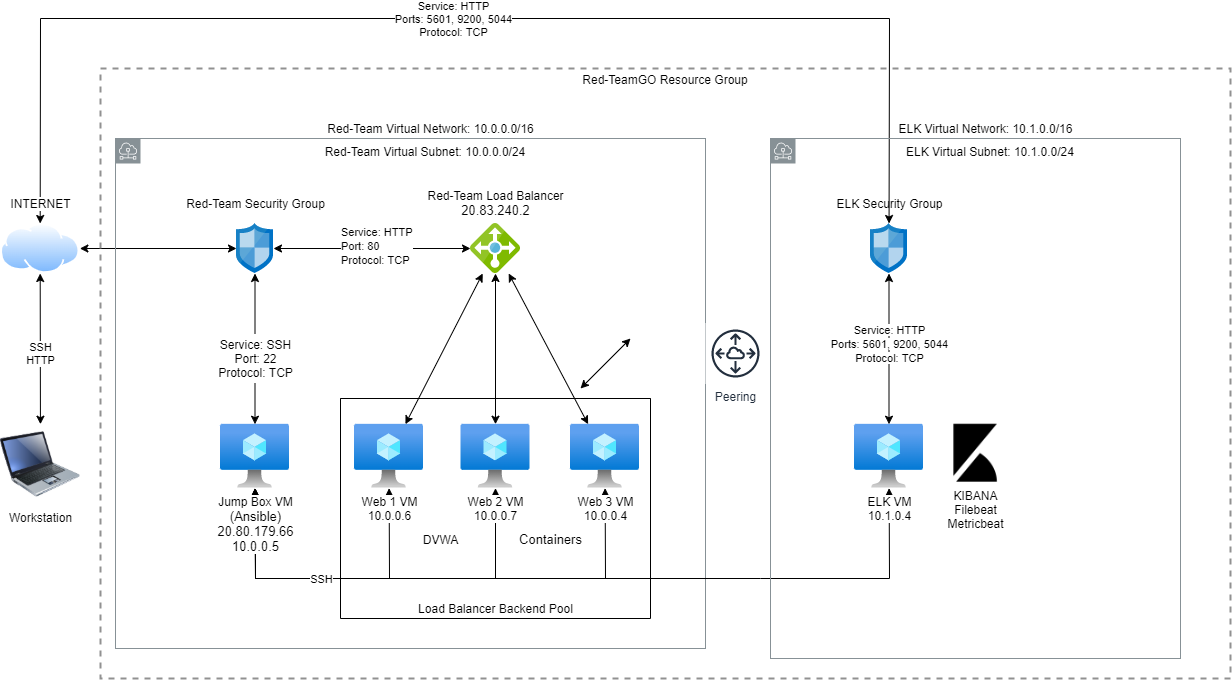

The diagram above was exported from draw.io. Its source (the exported page's mxGraphModel, read from the mxfile embedded in the PNG):
<mxGraphModel dx="1896" dy="1016" grid="1" gridSize="10" guides="1" tooltips="1" connect="1" arrows="1" fold="1" page="1" pageScale="1" pageWidth="850" pageHeight="1100" math="0" shadow="0">
  <root>
    <mxCell id="0" />
    <mxCell id="1" parent="0" />
    <mxCell id="0SsaHSz5MNbP6Xx61m3Y-97" value="" style="endArrow=classic;startArrow=classic;html=1;rounded=0;labelBackgroundColor=default;fontColor=default;strokeColor=default;" parent="1" source="0SsaHSz5MNbP6Xx61m3Y-4" target="0SsaHSz5MNbP6Xx61m3Y-1" edge="1">
      <mxGeometry width="50" height="50" relative="1" as="geometry">
        <mxPoint x="499" y="640" as="sourcePoint" />
        <mxPoint x="540" y="470" as="targetPoint" />
        <Array as="points">
          <mxPoint x="365" y="600" />
          <mxPoint x="499" y="600" />
        </Array>
      </mxGeometry>
    </mxCell>
    <mxCell id="0SsaHSz5MNbP6Xx61m3Y-98" value="" style="endArrow=classic;startArrow=classic;html=1;rounded=0;labelBackgroundColor=default;fontColor=default;strokeColor=default;" parent="1" source="0SsaHSz5MNbP6Xx61m3Y-4" target="0SsaHSz5MNbP6Xx61m3Y-2" edge="1">
      <mxGeometry width="50" height="50" relative="1" as="geometry">
        <mxPoint x="320" y="460" as="sourcePoint" />
        <mxPoint x="370" y="410" as="targetPoint" />
        <Array as="points">
          <mxPoint x="365" y="600" />
          <mxPoint x="605" y="600" />
        </Array>
      </mxGeometry>
    </mxCell>
    <mxCell id="0SsaHSz5MNbP6Xx61m3Y-100" value="" style="endArrow=classic;startArrow=classic;html=1;rounded=0;labelBackgroundColor=default;fontColor=default;strokeColor=default;" parent="1" source="0SsaHSz5MNbP6Xx61m3Y-4" target="0SsaHSz5MNbP6Xx61m3Y-3" edge="1">
      <mxGeometry width="50" height="50" relative="1" as="geometry">
        <mxPoint x="700" y="660" as="sourcePoint" />
        <mxPoint x="750" y="610" as="targetPoint" />
        <Array as="points">
          <mxPoint x="365" y="600" />
          <mxPoint x="715" y="600" />
        </Array>
      </mxGeometry>
    </mxCell>
    <mxCell id="0SsaHSz5MNbP6Xx61m3Y-103" value="SSH" style="edgeLabel;html=1;align=center;verticalAlign=middle;resizable=0;points=[];fontColor=default;labelBackgroundColor=default;" parent="0SsaHSz5MNbP6Xx61m3Y-100" vertex="1" connectable="0">
      <mxGeometry x="-0.3734" relative="1" as="geometry">
        <mxPoint x="-11" as="offset" />
      </mxGeometry>
    </mxCell>
    <mxCell id="0SsaHSz5MNbP6Xx61m3Y-104" value="&lt;font style=&quot;font-size: 12px&quot;&gt;DVWA&lt;/font&gt;" style="edgeLabel;html=1;align=center;verticalAlign=middle;resizable=0;points=[];fontColor=default;labelBackgroundColor=default;" parent="0SsaHSz5MNbP6Xx61m3Y-100" vertex="1" connectable="0">
      <mxGeometry x="0.0622" y="-1" relative="1" as="geometry">
        <mxPoint x="-7" y="-41" as="offset" />
      </mxGeometry>
    </mxCell>
    <mxCell id="0SsaHSz5MNbP6Xx61m3Y-110" value="&lt;font style=&quot;font-size: 13px&quot;&gt;Containers&lt;/font&gt;" style="edgeLabel;html=1;align=center;verticalAlign=middle;resizable=0;points=[];fontColor=default;labelBackgroundColor=default;" parent="0SsaHSz5MNbP6Xx61m3Y-100" vertex="1" connectable="0">
      <mxGeometry x="0.3865" y="-1" relative="1" as="geometry">
        <mxPoint x="17" y="-41" as="offset" />
      </mxGeometry>
    </mxCell>
    <mxCell id="0SsaHSz5MNbP6Xx61m3Y-1" value="Web 1 VM&lt;br&gt;10.0.0.6" style="aspect=fixed;html=1;points=[];align=center;image;fontSize=12;image=img/lib/azure2/compute/Virtual_Machine.svg;fontColor=default;strokeColor=default;labelBackgroundColor=default;" parent="1" vertex="1">
      <mxGeometry x="464" y="445.71" width="69" height="64" as="geometry" />
    </mxCell>
    <mxCell id="0SsaHSz5MNbP6Xx61m3Y-2" value="Web 2 VM&lt;br&gt;10.0.0.7" style="aspect=fixed;html=1;points=[];align=center;image;fontSize=12;image=img/lib/azure2/compute/Virtual_Machine.svg;fontColor=default;strokeColor=default;labelBackgroundColor=default;" parent="1" vertex="1">
      <mxGeometry x="570.5" y="445.71" width="69" height="64" as="geometry" />
    </mxCell>
    <mxCell id="0SsaHSz5MNbP6Xx61m3Y-4" value="Jump Box VM&lt;br&gt;&lt;span style=&quot;&quot;&gt;&lt;span style=&quot;font-size: 13px&quot;&gt;(Ansible)&lt;/span&gt;&lt;br&gt;&lt;span style=&quot;font-size: 13px&quot;&gt;20.80.179.66&lt;/span&gt;&lt;br&gt;&lt;span style=&quot;font-size: 13px&quot;&gt;10.0.0.5&lt;/span&gt;&lt;/span&gt;&lt;span style=&quot;font-size: 13px;&quot;&gt;&lt;br&gt;&lt;/span&gt;" style="aspect=fixed;html=1;points=[];align=center;image;fontSize=12;image=img/lib/azure2/compute/Virtual_Machine.svg;fontColor=default;strokeColor=default;labelBackgroundColor=default;" parent="1" vertex="1">
      <mxGeometry x="330" y="445.71000000000004" width="69" height="64" as="geometry" />
    </mxCell>
    <mxCell id="0SsaHSz5MNbP6Xx61m3Y-3" value="Web 3 VM&lt;br&gt;10.0.0.4" style="aspect=fixed;html=1;points=[];align=center;image;fontSize=12;image=img/lib/azure2/compute/Virtual_Machine.svg;fontColor=default;strokeColor=default;labelBackgroundColor=default;" parent="1" vertex="1">
      <mxGeometry x="680" y="445.71" width="69" height="64" as="geometry" />
    </mxCell>
    <mxCell id="0SsaHSz5MNbP6Xx61m3Y-9" value="" style="sketch=0;aspect=fixed;html=1;points=[];align=center;image;fontSize=12;image=img/lib/mscae/Network_Security_Groups_Classic.svg;fontColor=default;labelBackgroundColor=default;" parent="1" vertex="1">
      <mxGeometry x="346" y="245" width="37" height="50" as="geometry" />
    </mxCell>
    <mxCell id="0SsaHSz5MNbP6Xx61m3Y-10" value="" style="sketch=0;aspect=fixed;html=1;points=[];align=center;image;fontSize=12;image=img/lib/mscae/Load_Balancer_feature.svg;fontColor=default;labelBackgroundColor=default;" parent="1" vertex="1">
      <mxGeometry x="580" y="244.99999999999997" width="50" height="50" as="geometry" />
    </mxCell>
    <mxCell id="0SsaHSz5MNbP6Xx61m3Y-72" value="Workstation" style="image;html=1;image=img/lib/clip_art/computers/Laptop_128x128.png;labelBackgroundColor=default;fontColor=default;strokeColor=default;" parent="1" vertex="1">
      <mxGeometry x="110" y="445.71000000000004" width="80" height="80" as="geometry" />
    </mxCell>
    <mxCell id="0SsaHSz5MNbP6Xx61m3Y-74" value="" style="endArrow=classic;startArrow=classic;html=1;rounded=0;labelBackgroundColor=default;fontColor=default;strokeColor=default;" parent="1" source="0SsaHSz5MNbP6Xx61m3Y-72" target="0SsaHSz5MNbP6Xx61m3Y-68" edge="1">
      <mxGeometry width="50" height="50" relative="1" as="geometry">
        <mxPoint x="260" y="325" as="sourcePoint" />
        <mxPoint x="190" y="265" as="targetPoint" />
      </mxGeometry>
    </mxCell>
    <mxCell id="0SsaHSz5MNbP6Xx61m3Y-76" value="SSH&lt;br&gt;HTTP" style="edgeLabel;html=1;align=center;verticalAlign=middle;resizable=0;points=[];fontColor=default;labelBackgroundColor=default;" parent="0SsaHSz5MNbP6Xx61m3Y-74" vertex="1" connectable="0">
      <mxGeometry x="-0.1924" y="-2" relative="1" as="geometry">
        <mxPoint x="-2" y="-10" as="offset" />
      </mxGeometry>
    </mxCell>
    <mxCell id="0SsaHSz5MNbP6Xx61m3Y-78" value="" style="endArrow=classic;startArrow=none;html=1;rounded=0;labelBackgroundColor=default;fontColor=default;strokeColor=default;" parent="1" source="0SsaHSz5MNbP6Xx61m3Y-79" target="0SsaHSz5MNbP6Xx61m3Y-4" edge="1">
      <mxGeometry width="50" height="50" relative="1" as="geometry">
        <mxPoint x="364.5" y="345" as="sourcePoint" />
        <mxPoint x="364.5" y="365.71067811865476" as="targetPoint" />
      </mxGeometry>
    </mxCell>
    <mxCell id="0SsaHSz5MNbP6Xx61m3Y-68" value="" style="aspect=fixed;perimeter=ellipsePerimeter;html=1;align=center;shadow=0;dashed=0;spacingTop=3;image;image=img/lib/active_directory/internet_cloud.svg;labelBackgroundColor=default;fontColor=default;strokeColor=default;" parent="1" vertex="1">
      <mxGeometry x="110" y="245" width="79.37" height="50" as="geometry" />
    </mxCell>
    <mxCell id="0SsaHSz5MNbP6Xx61m3Y-79" value="Service: SSH&lt;br&gt;Port: 22&lt;br&gt;Protocol: TCP" style="text;html=1;align=center;verticalAlign=middle;resizable=0;points=[];autosize=1;strokeColor=none;fillColor=none;fontColor=default;labelBackgroundColor=default;" parent="1" vertex="1">
      <mxGeometry x="319.5" y="355" width="90" height="50" as="geometry" />
    </mxCell>
    <mxCell id="0SsaHSz5MNbP6Xx61m3Y-80" value="" style="endArrow=none;startArrow=classic;html=1;rounded=0;labelBackgroundColor=default;fontColor=default;strokeColor=default;" parent="1" source="0SsaHSz5MNbP6Xx61m3Y-9" target="0SsaHSz5MNbP6Xx61m3Y-79" edge="1">
      <mxGeometry width="50" height="50" relative="1" as="geometry">
        <mxPoint x="364.5" y="295" as="sourcePoint" />
        <mxPoint x="364.5" y="445.71000000000004" as="targetPoint" />
      </mxGeometry>
    </mxCell>
    <mxCell id="0SsaHSz5MNbP6Xx61m3Y-83" value="Red-Team Security Group" style="text;html=1;align=center;verticalAlign=middle;resizable=0;points=[];autosize=1;strokeColor=none;fillColor=none;fontColor=default;labelBackgroundColor=default;" parent="1" vertex="1">
      <mxGeometry x="289.5" y="215" width="150" height="20" as="geometry" />
    </mxCell>
    <mxCell id="0SsaHSz5MNbP6Xx61m3Y-84" value="" style="endArrow=classic;startArrow=classic;html=1;rounded=0;labelBackgroundColor=default;fontColor=default;strokeColor=default;" parent="1" source="0SsaHSz5MNbP6Xx61m3Y-68" target="0SsaHSz5MNbP6Xx61m3Y-9" edge="1">
      <mxGeometry width="50" height="50" relative="1" as="geometry">
        <mxPoint x="219.37" y="320" as="sourcePoint" />
        <mxPoint x="290.08067811865476" y="270" as="targetPoint" />
      </mxGeometry>
    </mxCell>
    <mxCell id="0SsaHSz5MNbP6Xx61m3Y-87" value="" style="endArrow=classic;startArrow=classic;html=1;rounded=0;labelBackgroundColor=default;fontColor=default;strokeColor=default;" parent="1" source="0SsaHSz5MNbP6Xx61m3Y-9" target="0SsaHSz5MNbP6Xx61m3Y-10" edge="1">
      <mxGeometry width="50" height="50" relative="1" as="geometry">
        <mxPoint x="383" y="320" as="sourcePoint" />
        <mxPoint x="453.71067811865476" y="270" as="targetPoint" />
      </mxGeometry>
    </mxCell>
    <mxCell id="0SsaHSz5MNbP6Xx61m3Y-88" value="&lt;span style=&quot;font-family: helvetica; font-size: 11px; font-style: normal; font-weight: 400; letter-spacing: normal; text-align: center; text-indent: 0px; text-transform: none; word-spacing: 0px; display: inline; float: none;&quot;&gt;Service: HTTP&lt;/span&gt;&lt;br style=&quot;font-family: helvetica; font-size: 11px; font-style: normal; font-weight: 400; letter-spacing: normal; text-align: center; text-indent: 0px; text-transform: none; word-spacing: 0px;&quot;&gt;&lt;span style=&quot;font-family: helvetica; font-size: 11px; font-style: normal; font-weight: 400; letter-spacing: normal; text-align: center; text-indent: 0px; text-transform: none; word-spacing: 0px; display: inline; float: none;&quot;&gt;Port: 80&lt;/span&gt;&lt;br style=&quot;font-family: helvetica; font-size: 11px; font-style: normal; font-weight: 400; letter-spacing: normal; text-align: center; text-indent: 0px; text-transform: none; word-spacing: 0px;&quot;&gt;&lt;span style=&quot;font-family: helvetica; font-size: 11px; font-style: normal; font-weight: 400; letter-spacing: normal; text-align: center; text-indent: 0px; text-transform: none; word-spacing: 0px; display: inline; float: none;&quot;&gt;Protocol: TCP&lt;/span&gt;" style="text;whiteSpace=wrap;html=1;fontColor=default;labelBackgroundColor=default;" parent="1" vertex="1">
      <mxGeometry x="448.5" y="240" width="100" height="60" as="geometry" />
    </mxCell>
    <mxCell id="0SsaHSz5MNbP6Xx61m3Y-89" value="&lt;span style=&quot;&quot;&gt;Red-Team Load Balancer&lt;br&gt;&lt;/span&gt;&lt;span style=&quot;font-size: 13px; text-align: left;&quot;&gt;20.83.240.2&lt;/span&gt;&lt;span style=&quot;&quot;&gt;&lt;br&gt;&lt;/span&gt;" style="text;html=1;align=center;verticalAlign=middle;resizable=0;points=[];autosize=1;strokeColor=none;fillColor=none;fontColor=default;labelBackgroundColor=default;" parent="1" vertex="1">
      <mxGeometry x="530" y="210" width="150" height="30" as="geometry" />
    </mxCell>
    <mxCell id="0SsaHSz5MNbP6Xx61m3Y-93" value="" style="endArrow=classic;startArrow=classic;html=1;rounded=0;labelBackgroundColor=default;fontColor=default;strokeColor=default;" parent="1" source="0SsaHSz5MNbP6Xx61m3Y-1" target="0SsaHSz5MNbP6Xx61m3Y-10" edge="1">
      <mxGeometry width="50" height="50" relative="1" as="geometry">
        <mxPoint x="490" y="520" as="sourcePoint" />
        <mxPoint x="540" y="470" as="targetPoint" />
      </mxGeometry>
    </mxCell>
    <mxCell id="0SsaHSz5MNbP6Xx61m3Y-95" value="" style="endArrow=classic;startArrow=classic;html=1;rounded=0;labelBackgroundColor=default;fontColor=default;strokeColor=default;" parent="1" source="0SsaHSz5MNbP6Xx61m3Y-2" target="0SsaHSz5MNbP6Xx61m3Y-10" edge="1">
      <mxGeometry width="50" height="50" relative="1" as="geometry">
        <mxPoint x="524.9074912137114" y="455.71000000000004" as="sourcePoint" />
        <mxPoint x="602.181647489288" y="305" as="targetPoint" />
      </mxGeometry>
    </mxCell>
    <mxCell id="0SsaHSz5MNbP6Xx61m3Y-96" value="" style="endArrow=classic;startArrow=classic;html=1;rounded=0;labelBackgroundColor=default;fontColor=default;strokeColor=default;" parent="1" source="0SsaHSz5MNbP6Xx61m3Y-3" target="0SsaHSz5MNbP6Xx61m3Y-10" edge="1">
      <mxGeometry width="50" height="50" relative="1" as="geometry">
        <mxPoint x="534.9074912137114" y="465.71000000000004" as="sourcePoint" />
        <mxPoint x="612.181647489288" y="315" as="targetPoint" />
      </mxGeometry>
    </mxCell>
    <mxCell id="tz0qQE6YhFXKM-GaciaF-4" value="" style="endArrow=classic;startArrow=classic;html=1;rounded=0;" edge="1" parent="1" source="0SsaHSz5MNbP6Xx61m3Y-68" target="tz0qQE6YhFXKM-GaciaF-1">
      <mxGeometry width="50" height="50" relative="1" as="geometry">
        <mxPoint x="130" y="210" as="sourcePoint" />
        <mxPoint x="180" y="160" as="targetPoint" />
        <Array as="points">
          <mxPoint x="150" y="40" />
          <mxPoint x="999" y="40" />
        </Array>
      </mxGeometry>
    </mxCell>
    <mxCell id="tz0qQE6YhFXKM-GaciaF-14" value="Service: HTTP&lt;br&gt;Ports: 5601, 9200, 5044&lt;br&gt;Protocol: TCP" style="edgeLabel;html=1;align=center;verticalAlign=middle;resizable=0;points=[];" vertex="1" connectable="0" parent="tz0qQE6YhFXKM-GaciaF-4">
      <mxGeometry x="-0.0199" relative="1" as="geometry">
        <mxPoint as="offset" />
      </mxGeometry>
    </mxCell>
    <mxCell id="0SsaHSz5MNbP6Xx61m3Y-112" value="" style="swimlane;startSize=0;labelBackgroundColor=default;fontColor=default;strokeColor=default;align=center;fillColor=default;" parent="1" vertex="1">
      <mxGeometry x="450" y="420" width="310" height="220" as="geometry" />
    </mxCell>
    <mxCell id="0SsaHSz5MNbP6Xx61m3Y-102" value="Load Balancer Backend Pool" style="text;html=1;align=center;verticalAlign=middle;resizable=0;points=[];autosize=1;strokeColor=none;fillColor=none;fontColor=default;labelBackgroundColor=default;" parent="0SsaHSz5MNbP6Xx61m3Y-112" vertex="1">
      <mxGeometry x="70" y="200" width="170" height="20" as="geometry" />
    </mxCell>
    <mxCell id="0SsaHSz5MNbP6Xx61m3Y-113" value="Red-TeamGO Resource Group" style="fontStyle=0;verticalAlign=top;align=center;spacingTop=-2;fillColor=none;rounded=0;whiteSpace=wrap;html=1;strokeColor=#919191;strokeWidth=2;dashed=1;container=1;collapsible=0;expand=0;recursiveResize=0;labelBackgroundColor=default;fontColor=default;" parent="1" vertex="1">
      <mxGeometry x="210" y="90" width="1130" height="610" as="geometry" />
    </mxCell>
    <mxCell id="0SsaHSz5MNbP6Xx61m3Y-118" value="Red-Team Virtual Network: 10.0.0.0/16" style="text;html=1;align=center;verticalAlign=middle;resizable=0;points=[];autosize=1;strokeColor=none;fillColor=none;fontColor=default;labelBackgroundColor=default;" parent="0SsaHSz5MNbP6Xx61m3Y-113" vertex="1">
      <mxGeometry x="220" y="50" width="220" height="20" as="geometry" />
    </mxCell>
    <mxCell id="0SsaHSz5MNbP6Xx61m3Y-116" value="Red-Team Virtual Subnet: 10.0.0.0/24" style="sketch=0;outlineConnect=0;gradientColor=none;html=1;whiteSpace=wrap;fontSize=12;fontStyle=0;shape=mxgraph.aws4.group;grIcon=mxgraph.aws4.group_subnet;strokeColor=#879196;fillColor=none;verticalAlign=top;align=center;spacingLeft=30;fontColor=default;dashed=0;labelBackgroundColor=default;" parent="0SsaHSz5MNbP6Xx61m3Y-113" vertex="1">
      <mxGeometry x="15" y="70" width="590" height="510" as="geometry" />
    </mxCell>
    <mxCell id="tz0qQE6YhFXKM-GaciaF-28" value="Peering" style="sketch=0;outlineConnect=0;fontColor=#232F3E;gradientColor=none;strokeColor=#232F3E;fillColor=#ffffff;dashed=0;verticalLabelPosition=bottom;verticalAlign=top;align=center;html=1;fontSize=12;fontStyle=0;aspect=fixed;shape=mxgraph.aws4.resourceIcon;resIcon=mxgraph.aws4.peering;" vertex="1" parent="0SsaHSz5MNbP6Xx61m3Y-113">
      <mxGeometry x="605" y="255" width="60" height="60" as="geometry" />
    </mxCell>
    <mxCell id="tz0qQE6YhFXKM-GaciaF-1" value="" style="sketch=0;aspect=fixed;html=1;points=[];align=center;image;fontSize=12;image=img/lib/mscae/Network_Security_Groups_Classic.svg;" vertex="1" parent="1">
      <mxGeometry x="980" y="245" width="37" height="50" as="geometry" />
    </mxCell>
    <mxCell id="0SsaHSz5MNbP6Xx61m3Y-122" value="INTERNET" style="text;html=1;align=center;verticalAlign=middle;resizable=0;points=[];autosize=1;strokeColor=none;fillColor=none;fontColor=default;labelBackgroundColor=default;" parent="1" vertex="1">
      <mxGeometry x="110" y="215" width="80" height="20" as="geometry" />
    </mxCell>
    <mxCell id="tz0qQE6YhFXKM-GaciaF-3" value="" style="endArrow=classic;startArrow=classic;html=1;rounded=0;" edge="1" parent="1">
      <mxGeometry width="50" height="50" relative="1" as="geometry">
        <mxPoint x="690" y="410" as="sourcePoint" />
        <mxPoint x="740" y="360" as="targetPoint" />
      </mxGeometry>
    </mxCell>
    <mxCell id="tz0qQE6YhFXKM-GaciaF-2" value="ELK Security Group" style="text;html=1;align=center;verticalAlign=middle;resizable=0;points=[];autosize=1;strokeColor=none;fillColor=none;" vertex="1" parent="1">
      <mxGeometry x="938.5" y="215" width="120" height="20" as="geometry" />
    </mxCell>
    <mxCell id="tz0qQE6YhFXKM-GaciaF-22" value="" style="endArrow=classic;html=1;rounded=0;" edge="1" parent="1" target="tz0qQE6YhFXKM-GaciaF-15">
      <mxGeometry width="50" height="50" relative="1" as="geometry">
        <mxPoint x="690" y="600" as="sourcePoint" />
        <mxPoint x="930" y="560" as="targetPoint" />
        <Array as="points">
          <mxPoint x="870" y="600" />
          <mxPoint x="999" y="600" />
        </Array>
      </mxGeometry>
    </mxCell>
    <mxCell id="tz0qQE6YhFXKM-GaciaF-15" value="ELK VM&lt;br&gt;10.1.0.4" style="aspect=fixed;html=1;points=[];align=center;image;fontSize=12;image=img/lib/azure2/compute/Virtual_Machine.svg;" vertex="1" parent="1">
      <mxGeometry x="964" y="445.71" width="69" height="64" as="geometry" />
    </mxCell>
    <mxCell id="tz0qQE6YhFXKM-GaciaF-23" value="ELK Virtual Subnet: 10.1.0.0/24" style="sketch=0;outlineConnect=0;gradientColor=none;html=1;whiteSpace=wrap;fontSize=12;fontStyle=0;shape=mxgraph.aws4.group;grIcon=mxgraph.aws4.group_subnet;strokeColor=#879196;fillColor=none;verticalAlign=top;align=center;spacingLeft=30;fontColor=default;dashed=0;labelBackgroundColor=default;" vertex="1" parent="1">
      <mxGeometry x="880" y="160" width="410" height="520" as="geometry" />
    </mxCell>
    <mxCell id="tz0qQE6YhFXKM-GaciaF-24" value="&lt;span style=&quot;background-color: rgb(255 , 255 , 255)&quot;&gt;ELK Virtual Network: 10.1.0.0/16&lt;/span&gt;" style="text;html=1;align=center;verticalAlign=middle;resizable=0;points=[];autosize=1;strokeColor=none;fillColor=none;" vertex="1" parent="1">
      <mxGeometry x="1000" y="140" width="190" height="20" as="geometry" />
    </mxCell>
    <mxCell id="tz0qQE6YhFXKM-GaciaF-25" value="" style="endArrow=classic;startArrow=classic;html=1;rounded=0;" edge="1" parent="1" source="tz0qQE6YhFXKM-GaciaF-15" target="tz0qQE6YhFXKM-GaciaF-1">
      <mxGeometry width="50" height="50" relative="1" as="geometry">
        <mxPoint x="1020" y="400" as="sourcePoint" />
        <mxPoint x="1070" y="350" as="targetPoint" />
      </mxGeometry>
    </mxCell>
    <mxCell id="tz0qQE6YhFXKM-GaciaF-26" value="&lt;span style=&quot;font-size: 11px ; background-color: rgb(255 , 255 , 255)&quot;&gt;Service: HTTP&lt;/span&gt;&lt;br style=&quot;font-size: 11px&quot;&gt;&lt;span style=&quot;font-size: 11px ; background-color: rgb(255 , 255 , 255)&quot;&gt;Ports: 5601, 9200, 5044&lt;/span&gt;&lt;br style=&quot;font-size: 11px&quot;&gt;&lt;span style=&quot;font-size: 11px ; background-color: rgb(255 , 255 , 255)&quot;&gt;Protocol: TCP&lt;/span&gt;" style="text;html=1;align=center;verticalAlign=middle;resizable=0;points=[];autosize=1;strokeColor=none;fillColor=none;" vertex="1" parent="1">
      <mxGeometry x="933.5" y="340" width="130" height="50" as="geometry" />
    </mxCell>
    <mxCell id="tz0qQE6YhFXKM-GaciaF-27" value="KIBANA&lt;br&gt;Filebeat&lt;br&gt;Metricbeat" style="shape=image;html=1;verticalAlign=top;verticalLabelPosition=bottom;labelBackgroundColor=#ffffff;imageAspect=0;aspect=fixed;image=https://cdn4.iconfinder.com/data/icons/logos-brands-5/24/kibana-128.png" vertex="1" parent="1">
      <mxGeometry x="1056" y="445.71" width="58" height="58" as="geometry" />
    </mxCell>
  </root>
</mxGraphModel>